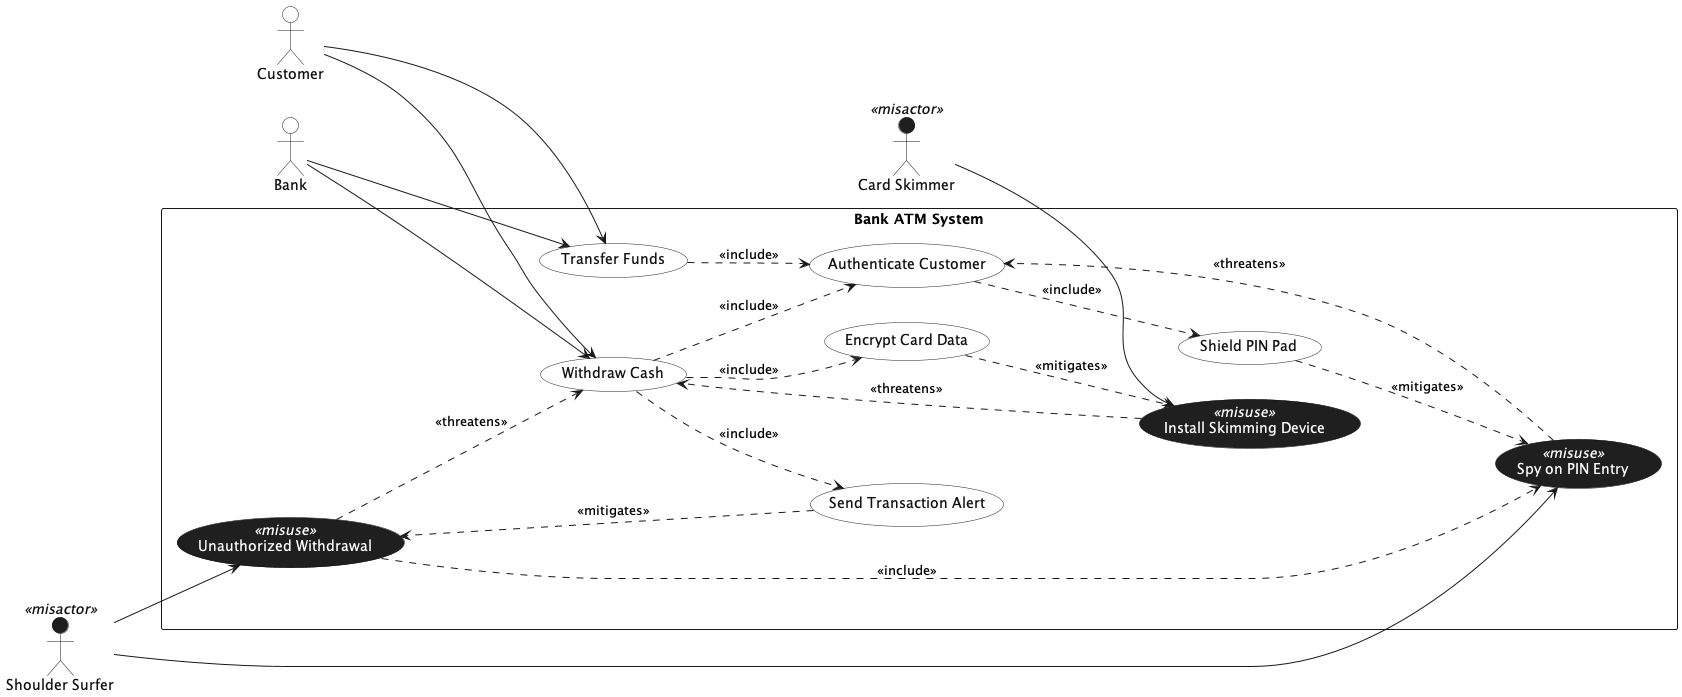

The diagram above was rendered by PlantUML. Its source (embedded in the PNG):
@startuml
left to right direction
skinparam backgroundColor #FFFFFF
skinparam shadowing false
skinparam packageStyle rectangle

'--- Use case styling
skinparam usecase {
  BackgroundColor #FFFFFF
  BorderColor #222222
  FontColor #111111
}

'--- Misuse case styling (dark with visible stereotype text)
skinparam usecase<<misuse>> {
  BackgroundColor #1F1F1F
  BorderColor #111111
  FontColor #FFFFFF
  StereotypeFontColor #FFFFFF
}

'--- Actor styling
skinparam actor {
  BackgroundColor #FFFFFF
  BorderColor #222222
  FontColor #111111
}

'--- Misactor styling (dark stickman, DARK label text on white background)
skinparam actor<<misactor>> {
  BackgroundColor #1F1F1F
  BorderColor #111111
  FontColor #111111
}

actor Customer as C
actor Bank as B

actor "Shoulder Surfer" as SS <<misactor>>
actor "Card Skimmer" as CS <<misactor>>

rectangle "Bank ATM System" {
  (Transfer Funds) as UC_Transfer
  (Withdraw Cash) as UC_Withdraw

  (Authenticate Customer) as UC_Auth
  (Shield PIN Pad) as UC_Shield

  (Encrypt Card Data) as UC_Encrypt
  (Send Transaction Alert) as UC_Alert

  (Spy on PIN Entry) as MU_Spy <<misuse>>
  (Unauthorized Withdrawal) as MU_UnauthW <<misuse>>
  (Install Skimming Device) as MU_Skim <<misuse>>
}

'--- Actor -> use case (directed)
C --> UC_Transfer
B --> UC_Transfer

C --> UC_Withdraw
B --> UC_Withdraw

'--- Includes (always) as DASHED arrows
UC_Transfer ..> UC_Auth : <<include>>
UC_Withdraw ..> UC_Auth : <<include>>
UC_Auth ..> UC_Shield : <<include>>
UC_Withdraw ..> UC_Encrypt : <<include>>
UC_Withdraw ..> UC_Alert : <<include>>

'--- Misactor -> misuse (directed)
SS --> MU_Spy
SS --> MU_UnauthW
CS --> MU_Skim

'--- Misuse relationships (threatens / includes)
MU_Spy ..> UC_Auth : <<threatens>>
MU_UnauthW ..> UC_Withdraw : <<threatens>>
MU_Skim ..> UC_Withdraw : <<threatens>>

MU_UnauthW ..> MU_Spy : <<include>>

'--- Countermeasures (mitigates)
UC_Shield ..> MU_Spy : <<mitigates>>
UC_Encrypt ..> MU_Skim : <<mitigates>>
UC_Alert ..> MU_UnauthW : <<mitigates>>

@enduml